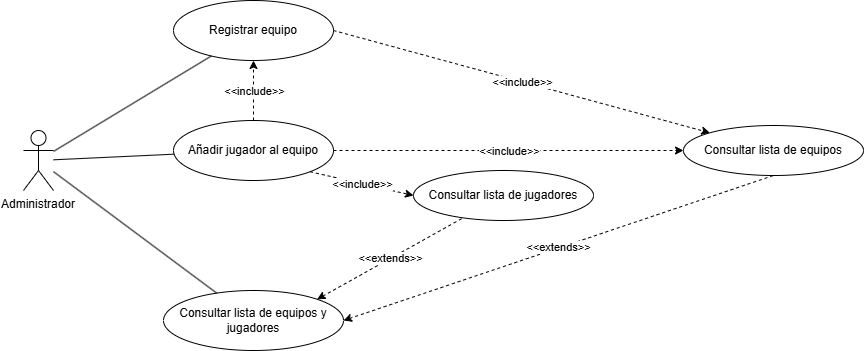

The diagram above was exported from draw.io. Its source (the exported page's mxGraphModel, read from the mxfile embedded in the PNG):
<mxGraphModel dx="1428" dy="767" grid="1" gridSize="10" guides="1" tooltips="1" connect="1" arrows="1" fold="1" page="1" pageScale="1" pageWidth="827" pageHeight="1169" math="0" shadow="0">
  <root>
    <mxCell id="0" />
    <mxCell id="1" parent="0" />
    <mxCell id="SjNH84hpCzBUOaR9qw7j-9" value="Administrador" style="shape=umlActor;verticalLabelPosition=bottom;verticalAlign=top;" parent="1" vertex="1">
      <mxGeometry x="90" y="200" width="30" height="60" as="geometry" />
    </mxCell>
    <mxCell id="SjNH84hpCzBUOaR9qw7j-10" value="Registrar equipo" style="ellipse;whiteSpace=wrap;html=1;" parent="1" vertex="1">
      <mxGeometry x="240" y="70" width="160" height="60" as="geometry" />
    </mxCell>
    <mxCell id="SjNH84hpCzBUOaR9qw7j-11" value="Añadir jugador al equipo" style="ellipse;whiteSpace=wrap;html=1;" parent="1" vertex="1">
      <mxGeometry x="240" y="190" width="160" height="60" as="geometry" />
    </mxCell>
    <mxCell id="SjNH84hpCzBUOaR9qw7j-12" value="Consultar lista de equipos y jugadores" style="ellipse;whiteSpace=wrap;html=1;" parent="1" vertex="1">
      <mxGeometry x="230" y="360" width="180" height="60" as="geometry" />
    </mxCell>
    <mxCell id="SjNH84hpCzBUOaR9qw7j-13" value="Consultar lista de equipos" style="ellipse;whiteSpace=wrap;html=1;" parent="1" vertex="1">
      <mxGeometry x="750" y="195" width="180" height="50" as="geometry" />
    </mxCell>
    <mxCell id="SjNH84hpCzBUOaR9qw7j-14" value="Consultar lista de jugadores" style="ellipse;whiteSpace=wrap;html=1;" parent="1" vertex="1">
      <mxGeometry x="480" y="240" width="180" height="50" as="geometry" />
    </mxCell>
    <mxCell id="SjNH84hpCzBUOaR9qw7j-15" style="endArrow=none;html=1;" parent="1" source="SjNH84hpCzBUOaR9qw7j-9" target="SjNH84hpCzBUOaR9qw7j-10" edge="1">
      <mxGeometry relative="1" as="geometry" />
    </mxCell>
    <mxCell id="SjNH84hpCzBUOaR9qw7j-16" style="endArrow=none;html=1;" parent="1" source="SjNH84hpCzBUOaR9qw7j-9" target="SjNH84hpCzBUOaR9qw7j-11" edge="1">
      <mxGeometry relative="1" as="geometry" />
    </mxCell>
    <mxCell id="SjNH84hpCzBUOaR9qw7j-17" style="endArrow=none;html=1;" parent="1" source="SjNH84hpCzBUOaR9qw7j-9" target="SjNH84hpCzBUOaR9qw7j-12" edge="1">
      <mxGeometry relative="1" as="geometry" />
    </mxCell>
    <mxCell id="SjNH84hpCzBUOaR9qw7j-18" value="&amp;lt;&amp;lt;extends&amp;gt;&amp;gt;" style="endArrow=none;dashed=1;html=1;endFill=1;exitX=1;exitY=0.5;exitDx=0;exitDy=0;entryX=0.5;entryY=1;entryDx=0;entryDy=0;startFill=1;startArrow=classic;" parent="1" source="SjNH84hpCzBUOaR9qw7j-12" target="SjNH84hpCzBUOaR9qw7j-13" edge="1">
      <mxGeometry relative="1" as="geometry" />
    </mxCell>
    <mxCell id="SjNH84hpCzBUOaR9qw7j-19" value="&amp;lt;&amp;lt;extends&amp;gt;&amp;gt;" style="endArrow=none;dashed=1;html=1;endFill=1;exitX=1;exitY=0;exitDx=0;exitDy=0;startFill=1;startArrow=classic;" parent="1" source="SjNH84hpCzBUOaR9qw7j-12" target="SjNH84hpCzBUOaR9qw7j-14" edge="1">
      <mxGeometry x="0.0049" relative="1" as="geometry">
        <mxPoint as="offset" />
      </mxGeometry>
    </mxCell>
    <mxCell id="SjNH84hpCzBUOaR9qw7j-25" value="" style="endArrow=classic;html=1;rounded=0;exitX=0.5;exitY=0;exitDx=0;exitDy=0;entryX=0.5;entryY=1;entryDx=0;entryDy=0;dashed=1;" parent="1" source="SjNH84hpCzBUOaR9qw7j-11" target="SjNH84hpCzBUOaR9qw7j-10" edge="1">
      <mxGeometry relative="1" as="geometry">
        <mxPoint x="360" y="260" as="sourcePoint" />
        <mxPoint x="460" y="260" as="targetPoint" />
      </mxGeometry>
    </mxCell>
    <mxCell id="SjNH84hpCzBUOaR9qw7j-26" value="&amp;lt;&amp;lt;include&amp;gt;&amp;gt;" style="edgeLabel;resizable=0;html=1;;align=center;verticalAlign=middle;" parent="SjNH84hpCzBUOaR9qw7j-25" connectable="0" vertex="1">
      <mxGeometry relative="1" as="geometry" />
    </mxCell>
    <mxCell id="SjNH84hpCzBUOaR9qw7j-30" value="" style="endArrow=classic;html=1;rounded=0;exitX=1;exitY=1;exitDx=0;exitDy=0;dashed=1;entryX=0;entryY=0.5;entryDx=0;entryDy=0;" parent="1" source="SjNH84hpCzBUOaR9qw7j-11" target="SjNH84hpCzBUOaR9qw7j-14" edge="1">
      <mxGeometry relative="1" as="geometry">
        <mxPoint x="450" y="230" as="sourcePoint" />
        <mxPoint x="450" y="170" as="targetPoint" />
      </mxGeometry>
    </mxCell>
    <mxCell id="SjNH84hpCzBUOaR9qw7j-31" value="&amp;lt;&amp;lt;include&amp;gt;&amp;gt;" style="edgeLabel;resizable=0;html=1;;align=center;verticalAlign=middle;" parent="SjNH84hpCzBUOaR9qw7j-30" connectable="0" vertex="1">
      <mxGeometry relative="1" as="geometry" />
    </mxCell>
    <mxCell id="SjNH84hpCzBUOaR9qw7j-32" value="" style="endArrow=classic;html=1;rounded=0;exitX=1;exitY=0.5;exitDx=0;exitDy=0;dashed=1;entryX=0;entryY=0;entryDx=0;entryDy=0;" parent="1" source="SjNH84hpCzBUOaR9qw7j-10" target="SjNH84hpCzBUOaR9qw7j-13" edge="1">
      <mxGeometry relative="1" as="geometry">
        <mxPoint x="430" y="105" as="sourcePoint" />
        <mxPoint x="510" y="100" as="targetPoint" />
      </mxGeometry>
    </mxCell>
    <mxCell id="SjNH84hpCzBUOaR9qw7j-33" value="&amp;lt;&amp;lt;include&amp;gt;&amp;gt;" style="edgeLabel;resizable=0;html=1;;align=center;verticalAlign=middle;" parent="SjNH84hpCzBUOaR9qw7j-32" connectable="0" vertex="1">
      <mxGeometry relative="1" as="geometry" />
    </mxCell>
    <mxCell id="SjNH84hpCzBUOaR9qw7j-37" value="" style="endArrow=classic;html=1;rounded=0;exitX=1;exitY=0.5;exitDx=0;exitDy=0;dashed=1;entryX=0;entryY=0.5;entryDx=0;entryDy=0;" parent="1" source="SjNH84hpCzBUOaR9qw7j-11" target="SjNH84hpCzBUOaR9qw7j-13" edge="1">
      <mxGeometry relative="1" as="geometry">
        <mxPoint x="410" y="110" as="sourcePoint" />
        <mxPoint x="806" y="177" as="targetPoint" />
      </mxGeometry>
    </mxCell>
    <mxCell id="SjNH84hpCzBUOaR9qw7j-38" value="&amp;lt;&amp;lt;include&amp;gt;&amp;gt;" style="edgeLabel;resizable=0;html=1;;align=center;verticalAlign=middle;" parent="SjNH84hpCzBUOaR9qw7j-37" connectable="0" vertex="1">
      <mxGeometry relative="1" as="geometry" />
    </mxCell>
  </root>
</mxGraphModel>